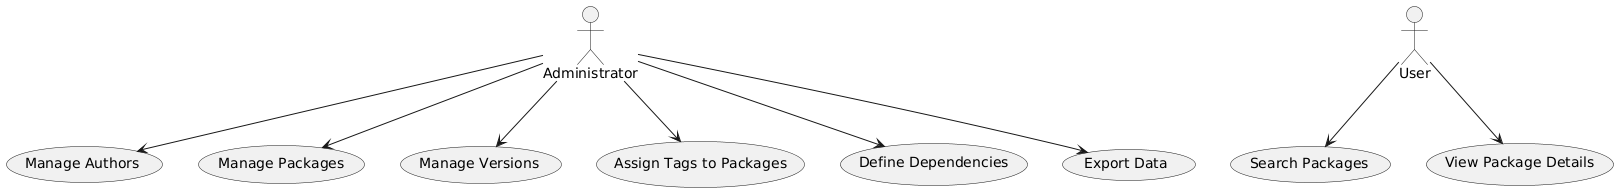

The diagram above was rendered by PlantUML. Its source (embedded in the PNG):
@startuml
actor "Administrator" as Admin
actor "User" as User

usecase "Manage Authors" as ManageAuthors
usecase "Manage Packages" as ManagePackages
usecase "Manage Versions" as ManageVersions
usecase "Assign Tags to Packages" as AssignTags
usecase "Define Dependencies" as DefineDependencies
usecase "Search Packages" as SearchPackages
usecase "View Package Details" as ViewPackageDetails
usecase "Export Data" as ExportData

Admin --> ManageAuthors
Admin --> ManagePackages
Admin --> ManageVersions
Admin --> AssignTags
Admin --> DefineDependencies
Admin --> ExportData

User --> SearchPackages
User --> ViewPackageDetails
@enduml